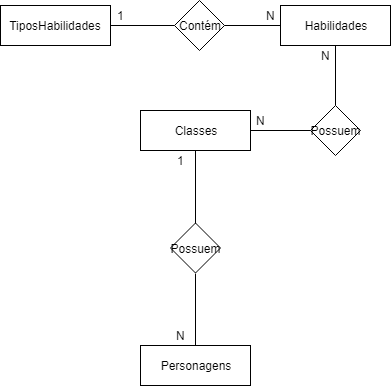

The diagram above was exported from draw.io. Its source (the exported page's mxGraphModel, read from the mxfile embedded in the PNG):
<mxGraphModel dx="1182" dy="644" grid="1" gridSize="10" guides="1" tooltips="1" connect="1" arrows="1" fold="1" page="1" pageScale="1" pageWidth="827" pageHeight="1169" math="0" shadow="0">
  <root>
    <mxCell id="0" />
    <mxCell id="1" parent="0" />
    <mxCell id="NkTnu00A5QltDFjtJrUq-1" value="TiposHabilidades" style="rounded=0;whiteSpace=wrap;html=1;" parent="1" vertex="1">
      <mxGeometry x="70" y="50" width="110" height="40" as="geometry" />
    </mxCell>
    <mxCell id="NkTnu00A5QltDFjtJrUq-2" value="Contém" style="rhombus;whiteSpace=wrap;html=1;" parent="1" vertex="1">
      <mxGeometry x="244" y="45" width="50" height="50" as="geometry" />
    </mxCell>
    <mxCell id="NkTnu00A5QltDFjtJrUq-3" value="Habilidades" style="rounded=0;whiteSpace=wrap;html=1;" parent="1" vertex="1">
      <mxGeometry x="350" y="50" width="110" height="40" as="geometry" />
    </mxCell>
    <mxCell id="NkTnu00A5QltDFjtJrUq-4" value="" style="endArrow=none;html=1;entryX=1;entryY=0.5;entryDx=0;entryDy=0;exitX=0;exitY=0.5;exitDx=0;exitDy=0;" parent="1" source="NkTnu00A5QltDFjtJrUq-2" target="NkTnu00A5QltDFjtJrUq-1" edge="1">
      <mxGeometry width="50" height="50" relative="1" as="geometry">
        <mxPoint x="70" y="170" as="sourcePoint" />
        <mxPoint x="120" y="120" as="targetPoint" />
      </mxGeometry>
    </mxCell>
    <mxCell id="NkTnu00A5QltDFjtJrUq-5" value="" style="endArrow=none;html=1;entryX=0;entryY=0.5;entryDx=0;entryDy=0;exitX=1;exitY=0.5;exitDx=0;exitDy=0;" parent="1" source="NkTnu00A5QltDFjtJrUq-2" target="NkTnu00A5QltDFjtJrUq-3" edge="1">
      <mxGeometry width="50" height="50" relative="1" as="geometry">
        <mxPoint x="301" y="140" as="sourcePoint" />
        <mxPoint x="237" y="140" as="targetPoint" />
      </mxGeometry>
    </mxCell>
    <mxCell id="NkTnu00A5QltDFjtJrUq-9" value="" style="endArrow=none;html=1;entryX=0.5;entryY=1;entryDx=0;entryDy=0;exitX=0.5;exitY=0;exitDx=0;exitDy=0;" parent="1" source="NkTnu00A5QltDFjtJrUq-13" target="NkTnu00A5QltDFjtJrUq-3" edge="1">
      <mxGeometry width="50" height="50" relative="1" as="geometry">
        <mxPoint x="405" y="145" as="sourcePoint" />
        <mxPoint x="336" y="160" as="targetPoint" />
      </mxGeometry>
    </mxCell>
    <mxCell id="NkTnu00A5QltDFjtJrUq-12" value="Classes" style="rounded=0;whiteSpace=wrap;html=1;" parent="1" vertex="1">
      <mxGeometry x="210" y="155" width="110" height="40" as="geometry" />
    </mxCell>
    <mxCell id="NkTnu00A5QltDFjtJrUq-13" value="Possuem" style="rhombus;whiteSpace=wrap;html=1;" parent="1" vertex="1">
      <mxGeometry x="380" y="150" width="50" height="50" as="geometry" />
    </mxCell>
    <mxCell id="NkTnu00A5QltDFjtJrUq-14" value="" style="endArrow=none;html=1;entryX=0;entryY=0.5;entryDx=0;entryDy=0;exitX=1;exitY=0.5;exitDx=0;exitDy=0;" parent="1" source="NkTnu00A5QltDFjtJrUq-12" target="NkTnu00A5QltDFjtJrUq-13" edge="1">
      <mxGeometry width="50" height="50" relative="1" as="geometry">
        <mxPoint x="200" y="330" as="sourcePoint" />
        <mxPoint x="260" y="330" as="targetPoint" />
      </mxGeometry>
    </mxCell>
    <mxCell id="NkTnu00A5QltDFjtJrUq-16" value="1" style="text;html=1;resizable=0;autosize=1;align=center;verticalAlign=middle;points=[];fillColor=none;strokeColor=none;rounded=0;" parent="1" vertex="1">
      <mxGeometry x="240" y="195" width="20" height="20" as="geometry" />
    </mxCell>
    <mxCell id="NkTnu00A5QltDFjtJrUq-17" value="N" style="text;html=1;resizable=0;autosize=1;align=center;verticalAlign=middle;points=[];fillColor=none;strokeColor=none;rounded=0;" parent="1" vertex="1">
      <mxGeometry x="240" y="370" width="20" height="20" as="geometry" />
    </mxCell>
    <mxCell id="NkTnu00A5QltDFjtJrUq-18" value="Personagens" style="rounded=0;whiteSpace=wrap;html=1;" parent="1" vertex="1">
      <mxGeometry x="210" y="390" width="110" height="40" as="geometry" />
    </mxCell>
    <mxCell id="NkTnu00A5QltDFjtJrUq-19" value="Possuem" style="rhombus;whiteSpace=wrap;html=1;" parent="1" vertex="1">
      <mxGeometry x="240" y="267.5" width="50" height="50" as="geometry" />
    </mxCell>
    <mxCell id="NkTnu00A5QltDFjtJrUq-22" value="" style="endArrow=none;html=1;entryX=0.5;entryY=0;entryDx=0;entryDy=0;exitX=0.5;exitY=1;exitDx=0;exitDy=0;" parent="1" source="NkTnu00A5QltDFjtJrUq-12" target="NkTnu00A5QltDFjtJrUq-19" edge="1">
      <mxGeometry width="50" height="50" relative="1" as="geometry">
        <mxPoint x="180" y="330" as="sourcePoint" />
        <mxPoint x="240" y="330" as="targetPoint" />
      </mxGeometry>
    </mxCell>
    <mxCell id="NkTnu00A5QltDFjtJrUq-23" value="" style="endArrow=none;html=1;entryX=0.5;entryY=0;entryDx=0;entryDy=0;exitX=0.5;exitY=1;exitDx=0;exitDy=0;" parent="1" source="NkTnu00A5QltDFjtJrUq-19" target="NkTnu00A5QltDFjtJrUq-18" edge="1">
      <mxGeometry width="50" height="50" relative="1" as="geometry">
        <mxPoint x="230" y="350" as="sourcePoint" />
        <mxPoint x="230" y="420" as="targetPoint" />
      </mxGeometry>
    </mxCell>
    <mxCell id="NkTnu00A5QltDFjtJrUq-25" value="N" style="text;html=1;resizable=0;autosize=1;align=center;verticalAlign=middle;points=[];fillColor=none;strokeColor=none;rounded=0;" parent="1" vertex="1">
      <mxGeometry x="320" y="155" width="20" height="20" as="geometry" />
    </mxCell>
    <mxCell id="NkTnu00A5QltDFjtJrUq-27" value="N" style="text;html=1;resizable=0;autosize=1;align=center;verticalAlign=middle;points=[];fillColor=none;strokeColor=none;rounded=0;" parent="1" vertex="1">
      <mxGeometry x="385" y="90" width="20" height="20" as="geometry" />
    </mxCell>
    <mxCell id="NkTnu00A5QltDFjtJrUq-29" value="1" style="text;html=1;resizable=0;autosize=1;align=center;verticalAlign=middle;points=[];fillColor=none;strokeColor=none;rounded=0;" parent="1" vertex="1">
      <mxGeometry x="180" y="50" width="20" height="20" as="geometry" />
    </mxCell>
    <mxCell id="NkTnu00A5QltDFjtJrUq-31" value="N" style="text;html=1;resizable=0;autosize=1;align=center;verticalAlign=middle;points=[];fillColor=none;strokeColor=none;rounded=0;" parent="1" vertex="1">
      <mxGeometry x="330" y="50" width="20" height="20" as="geometry" />
    </mxCell>
  </root>
</mxGraphModel>